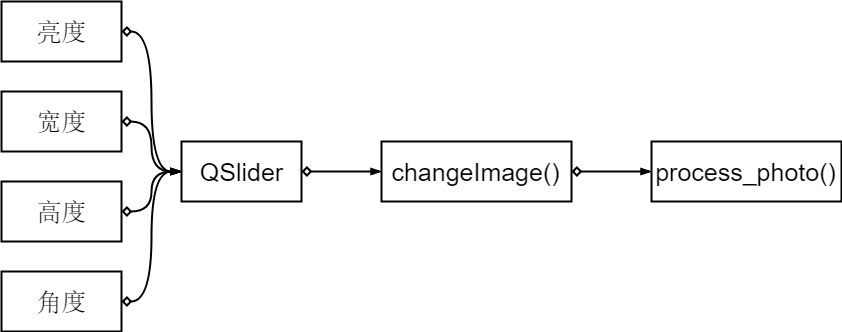

The diagram above was exported from draw.io. Its source (the exported page's mxGraphModel, read from the mxfile embedded in the PNG):
<mxGraphModel dx="1036" dy="619" grid="1" gridSize="10" guides="1" tooltips="1" connect="1" arrows="1" fold="1" page="1" pageScale="1" pageWidth="827" pageHeight="1169" background="#FFFFFF" style="azure" math="0" shadow="0">
  <root>
    <mxCell id="0" />
    <mxCell id="1" parent="0" />
    <mxCell id="jAynR-es_4CghPwE7k_1-49" value="" style="edgeStyle=orthogonalEdgeStyle;curved=1;orthogonalLoop=1;jettySize=auto;html=1;strokeColor=#000000;" edge="1" parent="1" source="jAynR-es_4CghPwE7k_1-38" target="jAynR-es_4CghPwE7k_1-48">
      <mxGeometry relative="1" as="geometry" />
    </mxCell>
    <mxCell id="jAynR-es_4CghPwE7k_1-38" value="&lt;font style=&quot;font-size: 25px&quot; color=&quot;#000000&quot;&gt;QSlider&lt;/font&gt;" style="rounded=0;whiteSpace=wrap;html=1;strokeColor=#000000;fillColor=none;" vertex="1" parent="1">
      <mxGeometry x="200" y="160" width="120" height="60" as="geometry" />
    </mxCell>
    <mxCell id="jAynR-es_4CghPwE7k_1-51" value="" style="edgeStyle=orthogonalEdgeStyle;curved=1;orthogonalLoop=1;jettySize=auto;html=1;strokeColor=#000000;" edge="1" parent="1" source="jAynR-es_4CghPwE7k_1-48" target="jAynR-es_4CghPwE7k_1-50">
      <mxGeometry relative="1" as="geometry" />
    </mxCell>
    <mxCell id="jAynR-es_4CghPwE7k_1-48" value="&lt;font style=&quot;font-size: 25px&quot; color=&quot;#000000&quot;&gt;changeImage()&lt;/font&gt;" style="rounded=0;whiteSpace=wrap;html=1;strokeColor=#000000;fillColor=none;" vertex="1" parent="1">
      <mxGeometry x="400" y="160" width="190" height="60" as="geometry" />
    </mxCell>
    <mxCell id="jAynR-es_4CghPwE7k_1-50" value="&lt;font style=&quot;font-size: 25px&quot; color=&quot;#000000&quot;&gt;process_photo()&lt;/font&gt;" style="rounded=0;whiteSpace=wrap;html=1;strokeColor=#000000;fillColor=none;" vertex="1" parent="1">
      <mxGeometry x="670" y="160" width="190" height="60" as="geometry" />
    </mxCell>
    <mxCell id="jAynR-es_4CghPwE7k_1-43" style="edgeStyle=orthogonalEdgeStyle;curved=1;orthogonalLoop=1;jettySize=auto;html=1;exitX=1;exitY=0.5;exitDx=0;exitDy=0;entryX=0;entryY=0.5;entryDx=0;entryDy=0;strokeColor=#000000;" edge="1" parent="1" source="jAynR-es_4CghPwE7k_1-39" target="jAynR-es_4CghPwE7k_1-38">
      <mxGeometry relative="1" as="geometry" />
    </mxCell>
    <mxCell id="jAynR-es_4CghPwE7k_1-39" value="&lt;font style=&quot;font-size: 25px&quot; color=&quot;#000000&quot;&gt;亮度&lt;/font&gt;" style="rounded=0;whiteSpace=wrap;html=1;strokeColor=#000000;fillColor=none;" vertex="1" parent="1">
      <mxGeometry x="20" y="20" width="120" height="60" as="geometry" />
    </mxCell>
    <mxCell id="jAynR-es_4CghPwE7k_1-45" style="edgeStyle=orthogonalEdgeStyle;curved=1;orthogonalLoop=1;jettySize=auto;html=1;exitX=1;exitY=0.5;exitDx=0;exitDy=0;entryX=0;entryY=0.5;entryDx=0;entryDy=0;strokeColor=#000000;" edge="1" parent="1" source="jAynR-es_4CghPwE7k_1-40" target="jAynR-es_4CghPwE7k_1-38">
      <mxGeometry relative="1" as="geometry" />
    </mxCell>
    <mxCell id="jAynR-es_4CghPwE7k_1-40" value="&lt;font color=&quot;#000000&quot;&gt;&lt;span style=&quot;font-size: 25px&quot;&gt;宽度&lt;/span&gt;&lt;/font&gt;" style="rounded=0;whiteSpace=wrap;html=1;strokeColor=#000000;fillColor=none;" vertex="1" parent="1">
      <mxGeometry x="20" y="110" width="120" height="60" as="geometry" />
    </mxCell>
    <mxCell id="jAynR-es_4CghPwE7k_1-46" style="edgeStyle=orthogonalEdgeStyle;curved=1;orthogonalLoop=1;jettySize=auto;html=1;exitX=1;exitY=0.5;exitDx=0;exitDy=0;entryX=0;entryY=0.5;entryDx=0;entryDy=0;strokeColor=#000000;" edge="1" parent="1" source="jAynR-es_4CghPwE7k_1-41" target="jAynR-es_4CghPwE7k_1-38">
      <mxGeometry relative="1" as="geometry" />
    </mxCell>
    <mxCell id="jAynR-es_4CghPwE7k_1-41" value="&lt;font style=&quot;font-size: 25px&quot; color=&quot;#000000&quot;&gt;高度&lt;/font&gt;" style="rounded=0;whiteSpace=wrap;html=1;strokeColor=#000000;fillColor=none;" vertex="1" parent="1">
      <mxGeometry x="20" y="200" width="120" height="60" as="geometry" />
    </mxCell>
    <mxCell id="jAynR-es_4CghPwE7k_1-47" style="edgeStyle=orthogonalEdgeStyle;curved=1;orthogonalLoop=1;jettySize=auto;html=1;exitX=1;exitY=0.5;exitDx=0;exitDy=0;entryX=0;entryY=0.5;entryDx=0;entryDy=0;strokeColor=#000000;" edge="1" parent="1" source="jAynR-es_4CghPwE7k_1-42" target="jAynR-es_4CghPwE7k_1-38">
      <mxGeometry relative="1" as="geometry" />
    </mxCell>
    <mxCell id="jAynR-es_4CghPwE7k_1-42" value="&lt;font style=&quot;font-size: 25px&quot; color=&quot;#000000&quot;&gt;角度&lt;/font&gt;" style="rounded=0;whiteSpace=wrap;html=1;strokeColor=#000000;fillColor=none;" vertex="1" parent="1">
      <mxGeometry x="20" y="290" width="120" height="60" as="geometry" />
    </mxCell>
  </root>
</mxGraphModel>